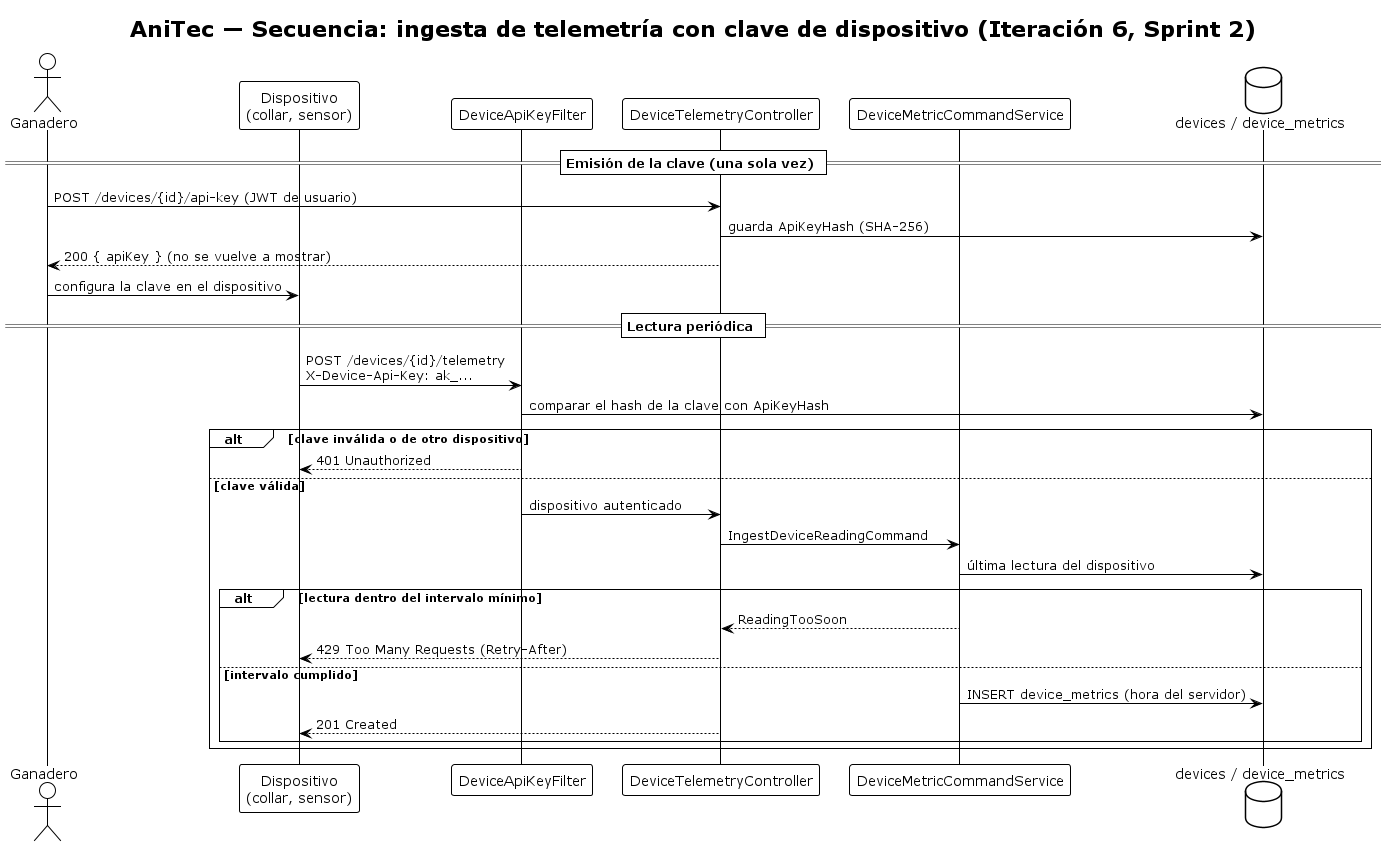

The diagram above was rendered by PlantUML. Its source (embedded in the PNG):
@startuml sequence-device-telemetry
!theme plain
title AniTec — Secuencia: ingesta de telemetría con clave de dispositivo (Iteración 6, Sprint 2)
' Fuente: anitec-backend (Devices, Metrics) — QAS-11

actor "Ganadero" as Rancher
participant "Dispositivo\n(collar, sensor)" as Device
participant "DeviceApiKeyFilter" as Filter
participant "DeviceTelemetryController" as Ctrl
participant "DeviceMetricCommandService" as Cmd
database "devices / device_metrics" as Db

== Emisión de la clave (una sola vez) ==
Rancher -> Ctrl : POST /devices/{id}/api-key (JWT de usuario)
Ctrl -> Db : guarda ApiKeyHash (SHA-256)
Ctrl --> Rancher : 200 { apiKey } (no se vuelve a mostrar)
Rancher -> Device : configura la clave en el dispositivo

== Lectura periódica ==
Device -> Filter : POST /devices/{id}/telemetry\nX-Device-Api-Key: ak_...
Filter -> Db : comparar el hash de la clave con ApiKeyHash
alt clave inválida o de otro dispositivo
  Filter --> Device : 401 Unauthorized
else clave válida
  Filter -> Ctrl : dispositivo autenticado
  Ctrl -> Cmd : IngestDeviceReadingCommand
  Cmd -> Db : última lectura del dispositivo
  alt lectura dentro del intervalo mínimo
    Cmd --> Ctrl : ReadingTooSoon
    Ctrl --> Device : 429 Too Many Requests (Retry-After)
  else intervalo cumplido
    Cmd -> Db : INSERT device_metrics (hora del servidor)
    Ctrl --> Device : 201 Created
  end
end
@enduml